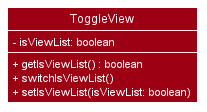

The diagram above was rendered by PlantUML. Its source (embedded in the PNG):
@startuml








skinparam BackgroundColor #FFFFFFF

skinparam Shadowing false

skinparam Class {
    FontColor #FFFFFF
    BorderThickness 1
    BorderColor #FFFFFF
    StereotypeFontColor #FFFFFF
    FontName Arial
}

skinparam Actor {
    BorderColor #000000
    Color #000000
    FontName Arial
}

skinparam Sequence {
    MessageAlign center
    BoxFontSize 15
    BoxPadding 0
    BoxFontColor #FFFFFF
    FontName Arial
}

skinparam Participant {
    FontColor #FFFFFFF
    Padding 20
}

skinparam MinClassWidth 50
skinparam ParticipantPadding 10
skinparam Shadowing false
skinparam DefaultTextAlignment center
skinparam packageStyle Rectangle

hide footbox
hide members
hide circle

skinparam arrowThickness 1.1
skinparam arrowColor #9D0012
skinparam classBackgroundColor #9D0012

Class ToggleView {
    <color:#white>- isViewList: boolean

    <color:#white>+ getIsViewList() : boolean
    <color:#white>+ switchIsViewList()
    <color:#white>+ setIsViewList(isViewList: boolean)
}

show members
@enduml